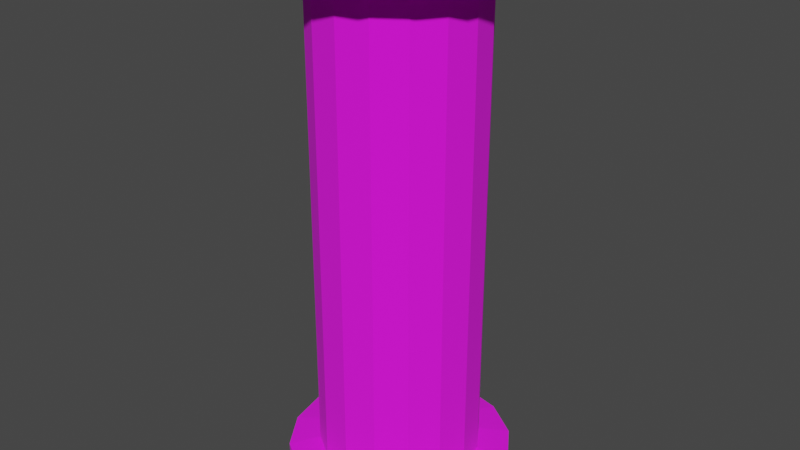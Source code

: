 # Source: Pipe.blend  (saved by Blender 2.91.10; exported with 4.5.12 LTS)
import bpy
from mathutils import Matrix  # noqa: F401  (used for matrix-valued properties, if any)

bpy.ops.wm.read_factory_settings(use_empty=True)
scene = bpy.context.scene
scene.name = 'Scene'

# ---- collections
col_collection = bpy.data.collections.new('Collection'); scene.collection.children.link(col_collection)

# ---- images (referenced by path relative to the original .blend; pixels are not part of the script)
import os
ASSET_DIR = os.environ.get("B2B_ASSET_DIR", "")  # directory of the original .blend (textures are referenced by path, not embedded)
HERE = os.path.dirname(os.path.abspath(__file__))  # packed textures are extracted next to this script under _unpacked/

def load_image(name, relpath, width, height, colorspace="sRGB"):
    """Load a texture the original file referenced (path relative to the .blend, or extracted next to this script)."""
    p = next((c for c in (os.path.join(HERE, relpath), os.path.join(ASSET_DIR, relpath)) if relpath and os.path.exists(c)), "")
    if p:
        img = bpy.data.images.load(p, check_existing=True)
        img.name = name
    else:  # same state as the original file: an image datablock whose file is absent (Cycles renders it pink)
        img = bpy.data.images.new(name, width, height)
        img.source = "FILE"
        img.filepath = "//" + (relpath or name)
    img.colorspace_settings.name = colorspace
    return img
img_pipe_png = load_image('Pipe.png', 'Pipe.png', 1024, 1024, 'sRGB')

# ---- materials (node trees are filled in below, after node groups)
mat_metal_texture = bpy.data.materials.new('Metal Texture')
mat_metal_texture.use_transparent_shadow = False
mat_pipe_black = bpy.data.materials.new('Pipe Black')
mat_pipe_black.use_transparent_shadow = False

# ---- material node trees
mat_metal_texture.use_nodes = True; mat_metal_texture.node_tree.nodes.clear()
_N = mat_metal_texture.node_tree.nodes; _L = mat_metal_texture.node_tree.links
n0 = _N.new('ShaderNodeBsdfPrincipled'); n0.name = 'Principled BSDF'; n0.location = (10, 300)
n0.distribution = 'GGX'
n0.subsurface_method = 'BURLEY'
n0.inputs[2].default_value = 1.0
n0.inputs[3].default_value = 1.45
n0.inputs[27].default_value = (0.0, 0.0, 0.0, 1.0)
n0.inputs[28].default_value = 1.0
n1 = _N.new('ShaderNodeOutputMaterial'); n1.name = 'Material Output'; n1.location = (300, 300)
n2 = _N.new('ShaderNodeTexImage'); n2.name = 'Image Texture'; n2.location = (-280, 280)
n2.image = img_pipe_png
_L.new(n0.outputs[0], n1.inputs[0])
_L.new(n2.outputs[0], n0.inputs[0])
n1.is_active_output = True
mat_pipe_black.use_nodes = True; mat_pipe_black.node_tree.nodes.clear()
_N = mat_pipe_black.node_tree.nodes; _L = mat_pipe_black.node_tree.links
n0 = _N.new('ShaderNodeBsdfPrincipled'); n0.name = 'Principled BSDF'; n0.location = (10, 300)
n0.distribution = 'GGX'
n0.subsurface_method = 'BURLEY'
n0.inputs[0].default_value = (0.0, 0.0, 0.0, 1.0)
n0.inputs[3].default_value = 1.45
n0.inputs[27].default_value = (0.0, 0.0, 0.0, 1.0)
n0.inputs[28].default_value = 1.0
n1 = _N.new('ShaderNodeOutputMaterial'); n1.name = 'Material Output'; n1.location = (300, 300)
_L.new(n0.outputs[0], n1.inputs[0])
n1.is_active_output = True

# ---- world
world_world = bpy.data.worlds.new('World'); scene.world = world_world
world_world.use_nodes = True; world_world.node_tree.nodes.clear()
_N = world_world.node_tree.nodes; _L = world_world.node_tree.links
n0 = _N.new('ShaderNodeOutputWorld'); n0.name = 'World Output'; n0.location = (300, 300)
n1 = _N.new('ShaderNodeBackground'); n1.name = 'Background'; n1.location = (10, 300)
n1.inputs[0].default_value = (0.05088, 0.05088, 0.05088, 1.0)
_L.new(n1.outputs[0], n0.inputs[0])
n0.is_active_output = True
world_world.color = (0.05088, 0.05088, 0.05088)
world_world.use_sun_shadow = False
world_world.sun_shadow_jitter_overblur = 0.0

# ---- meshes
me_cylinder = bpy.data.meshes.new('Cylinder')
me_cylinder.from_pydata([(8.506e-07, 1.0, 5.881), (0.3827, 0.9239, 5.881), (0.7071, 0.7071, 5.881), (0.9239, 0.3827, 5.881), (1.0, -5.96e-08, 5.881), (0.9239, -0.3827, 5.881), (0.7071, -0.7071, 5.881), (0.3827, -0.9239, 5.881), (1.002e-06, -1.0, 5.881), (-0.3827, -0.9239, 5.881), (-0.7071, -0.7071, 5.881), (-0.9239, -0.3827, 5.881), (-1.0, 0.0, 5.881), (-0.9239, 0.3827, 5.881), (-0.7071, 0.7071, 5.881), (-0.3827, 0.9239, 5.881), (0.5313, 1.283, 5.959), (8.61e-07, 1.388, 5.959), (0.9818, 0.9818, 5.959), (1.283, 0.5313, 5.959), (1.388, -5.96e-08, 5.959), (1.283, -0.5313, 5.959), (0.9818, -0.9818, 5.959), (0.5313, -1.283, 5.959), (1.071e-06, -1.388, 5.959), (-0.5313, -1.283, 5.959), (-0.9818, -0.9818, 5.959), (-1.283, -0.5313, 5.959), (-1.388, 0.0, 5.959), (-1.283, 0.5313, 5.959), (-0.9818, 0.9818, 5.959), (-0.5313, 1.283, 5.959), (0.5313, 1.283, 6.319), (9.093e-07, 1.388, 6.319), (0.9818, 0.9818, 6.319), (1.283, 0.5313, 6.319), (1.388, -5.96e-08, 6.319), (1.283, -0.5313, 6.319), (0.9818, -0.9818, 6.319), (0.5313, -1.283, 6.319), (1.119e-06, -1.388, 6.319), (-0.5313, -1.283, 6.319), (-0.9818, -0.9818, 6.319), (-1.283, -0.5313, 6.319), (-1.388, 0.0, 6.319), (-1.283, 0.5313, 6.319), (-0.9818, 0.9818, 6.319), (-0.5313, 1.283, 6.319), (0.4105, 0.9911, 6.319), (9.337e-07, 1.073, 6.319), (0.7586, 0.7585, 6.319), (0.9911, 0.4105, 6.319), (1.073, -5.96e-08, 6.319), (0.9911, -0.4105, 6.319), (0.7586, -0.7585, 6.319), (0.4105, -0.9911, 6.319), (1.096e-06, -1.073, 6.319), (-0.4105, -0.9911, 6.319), (-0.7585, -0.7586, 6.319), (-0.9911, -0.4105, 6.319), (-1.073, 0.0, 6.319), (-0.9911, 0.4105, 6.319), (-0.7585, 0.7586, 6.319), (-0.4105, 0.9911, 6.319), (0.4105, 0.9911, 5.932), (8.194e-07, 1.073, 5.932), (0.7586, 0.7585, 5.932), (0.9911, 0.4105, 5.932), (1.073, -5.96e-08, 5.932), (0.9911, -0.4105, 5.932), (0.7586, -0.7585, 5.932), (0.4105, -0.9911, 5.932), (9.814e-07, -1.073, 5.932), (-0.4105, -0.9911, 5.932), (-0.7585, -0.7586, 5.932), (-0.9911, -0.4105, 5.932), (-1.073, 0.0, 5.932), (-0.9911, 0.4105, 5.932), (-0.7585, 0.7586, 5.932), (-0.4105, 0.9911, 5.932), (-1.748e-07, 1.0, 0.01616), (0.3827, 0.9239, 0.01616), (0.7071, 0.7071, 0.01616), (0.9239, 0.3827, 0.01616), (1.0, -5.96e-08, 0.01616), (0.9239, -0.3827, 0.01616), (0.7071, -0.7071, 0.01616), (0.3827, -0.9239, 0.01616), (-2.381e-08, -1.0, 0.01616), (-0.3827, -0.9239, 0.01616), (-0.7071, -0.7071, 0.01616), (-0.9239, -0.3827, 0.01616), (-1.0, 0.0, 0.01616), (-0.9239, 0.3827, 0.01616), (-0.7071, 0.7071, 0.01616), (-0.3827, 0.9239, 0.01616), (0.5313, 1.283, -0.06263), (-1.919e-07, 1.388, -0.06263), (0.9818, 0.9818, -0.06263), (1.283, 0.5313, -0.06263), (1.388, -5.96e-08, -0.06263), (1.283, -0.5313, -0.06263), (0.9818, -0.9818, -0.06263), (0.5313, -1.283, -0.06263), (1.77e-08, -1.388, -0.06263), (-0.5313, -1.283, -0.06263), (-0.9818, -0.9818, -0.06263), (-1.283, -0.5313, -0.06263), (-1.388, 0.0, -0.06263), (-1.283, 0.5313, -0.06263), (-0.9818, 0.9818, -0.06263), (-0.5313, 1.283, -0.06263), (0.5313, 1.283, -0.4218), (-2.693e-07, 1.388, -0.4218), (0.9818, 0.9818, -0.4218), (1.283, 0.5313, -0.4218), (1.388, -5.96e-08, -0.4218), (1.283, -0.5313, -0.4218), (0.9818, -0.9818, -0.4218), (0.5313, -1.283, -0.4218), (-5.96e-08, -1.388, -0.4218), (-0.5313, -1.283, -0.4218), (-0.9818, -0.9818, -0.4218), (-1.283, -0.5313, -0.4218), (-1.388, 0.0, -0.4218), (-1.283, 0.5313, -0.4218), (-0.9818, 0.9818, -0.4218), (-0.5313, 1.283, -0.4218), (0.4105, 0.9911, -0.4218), (-2.449e-07, 1.073, -0.4218), (0.7585, 0.7585, -0.4218), (0.9911, 0.4105, -0.4218), (1.073, -5.96e-08, -0.4218), (0.9911, -0.4105, -0.4218), (0.7585, -0.7585, -0.4218), (0.4105, -0.9911, -0.4218), (-8.289e-08, -1.073, -0.4218), (-0.4105, -0.9911, -0.4218), (-0.7585, -0.7586, -0.4218), (-0.9911, -0.4105, -0.4218), (-1.073, 0.0, -0.4218), (-0.9911, 0.4105, -0.4218), (-0.7585, 0.7586, -0.4218), (-0.4105, 0.9911, -0.4218), (0.4105, 0.9911, -0.03543), (-2.24e-07, 1.073, -0.03543), (0.7585, 0.7585, -0.03543), (0.9911, 0.4105, -0.03543), (1.073, -5.96e-08, -0.03543), (0.9911, -0.4105, -0.03543), (0.7585, -0.7585, -0.03543), (0.4105, -0.9911, -0.03543), (-6.208e-08, -1.073, -0.03543), (-0.4105, -0.9911, -0.03543), (-0.7585, -0.7586, -0.03543), (-0.9911, -0.4105, -0.03543), (-1.073, 0.0, -0.03543), (-0.9911, 0.4105, -0.03543), (-0.7585, 0.7586, -0.03543), (-0.4105, 0.9911, -0.03543), (3.379e-07, 1.0, 2.948), (0.3827, 0.9239, 2.948), (0.7071, 0.7071, 2.948), (0.9239, 0.3827, 2.948), (1.0, -5.96e-08, 2.948), (0.9239, -0.3827, 2.948), (0.7071, -0.7071, 2.948), (0.3827, -0.9239, 2.948), (4.889e-07, -1.0, 2.948), (-0.3827, -0.9239, 2.948), (-0.7071, -0.7071, 2.948), (-0.9239, -0.3827, 2.948), (-1.0, 0.0, 2.948), (-0.9239, 0.3827, 2.948), (-0.7071, 0.7071, 2.948), (-0.3827, 0.9239, 2.948)], [], [(160, 0, 1, 161), (161, 1, 2, 162), (162, 2, 3, 163), (163, 3, 4, 164), (164, 4, 5, 165), (165, 5, 6, 166), (166, 6, 7, 167), (167, 7, 8, 168), (168, 8, 9, 169), (169, 9, 10, 170), (170, 10, 11, 171), (171, 11, 12, 172), (172, 12, 13, 173), (173, 13, 14, 174), (6, 5, 21, 22), (174, 14, 15, 175), (175, 15, 0, 160), (30, 29, 45, 46), (11, 10, 26, 27), (0, 15, 31, 17), (4, 3, 19, 20), (9, 8, 24, 25), (14, 13, 29, 30), (2, 1, 16, 18), (7, 6, 22, 23), (12, 11, 27, 28), (5, 4, 20, 21), (10, 9, 25, 26), (15, 14, 30, 31), (3, 2, 18, 19), (8, 7, 23, 24), (13, 12, 28, 29), (1, 0, 17, 16), (36, 35, 51, 52), (23, 22, 38, 39), (31, 30, 46, 47), (24, 23, 39, 40), (16, 17, 33, 32), (17, 31, 47, 33), (25, 24, 40, 41), (18, 16, 32, 34), (26, 25, 41, 42), (19, 18, 34, 35), (27, 26, 42, 43), (20, 19, 35, 36), (28, 27, 43, 44), (21, 20, 36, 37), (29, 28, 44, 45), (22, 21, 37, 38), (57, 56, 72, 73), (44, 43, 59, 60), (37, 36, 52, 53), (45, 44, 60, 61), (38, 37, 53, 54), (46, 45, 61, 62), (39, 38, 54, 55), (47, 46, 62, 63), (40, 39, 55, 56), (32, 33, 49, 48), (33, 47, 63, 49), (41, 40, 56, 57), (34, 32, 48, 50), (42, 41, 57, 58), (35, 34, 50, 51), (43, 42, 58, 59), (64, 65, 79, 78, 77, 76, 75, 74, 73, 72, 71, 70, 69, 68, 67, 66), (50, 48, 64, 66), (58, 57, 73, 74), (51, 50, 66, 67), (59, 58, 74, 75), (52, 51, 67, 68), (60, 59, 75, 76), (53, 52, 68, 69), (61, 60, 76, 77), (54, 53, 69, 70), (62, 61, 77, 78), (55, 54, 70, 71), (63, 62, 78, 79), (56, 55, 71, 72), (48, 49, 65, 64), (49, 63, 79, 65), (160, 161, 81, 80), (161, 162, 82, 81), (162, 163, 83, 82), (163, 164, 84, 83), (164, 165, 85, 84), (165, 166, 86, 85), (166, 167, 87, 86), (167, 168, 88, 87), (168, 169, 89, 88), (169, 170, 90, 89), (170, 171, 91, 90), (171, 172, 92, 91), (172, 173, 93, 92), (173, 174, 94, 93), (86, 102, 101, 85), (174, 175, 95, 94), (175, 160, 80, 95), (110, 126, 125, 109), (91, 107, 106, 90), (80, 97, 111, 95), (84, 100, 99, 83), (89, 105, 104, 88), (94, 110, 109, 93), (82, 98, 96, 81), (87, 103, 102, 86), (92, 108, 107, 91), (85, 101, 100, 84), (90, 106, 105, 89), (95, 111, 110, 94), (83, 99, 98, 82), (88, 104, 103, 87), (93, 109, 108, 92), (81, 96, 97, 80), (116, 132, 131, 115), (103, 119, 118, 102), (111, 127, 126, 110), (104, 120, 119, 103), (96, 112, 113, 97), (97, 113, 127, 111), (105, 121, 120, 104), (98, 114, 112, 96), (106, 122, 121, 105), (99, 115, 114, 98), (107, 123, 122, 106), (100, 116, 115, 99), (108, 124, 123, 107), (101, 117, 116, 100), (109, 125, 124, 108), (102, 118, 117, 101), (137, 153, 152, 136), (124, 140, 139, 123), (117, 133, 132, 116), (125, 141, 140, 124), (118, 134, 133, 117), (126, 142, 141, 125), (119, 135, 134, 118), (127, 143, 142, 126), (120, 136, 135, 119), (112, 128, 129, 113), (113, 129, 143, 127), (121, 137, 136, 120), (114, 130, 128, 112), (122, 138, 137, 121), (115, 131, 130, 114), (123, 139, 138, 122), (144, 146, 147, 148, 149, 150, 151, 152, 153, 154, 155, 156, 157, 158, 159, 145), (130, 146, 144, 128), (138, 154, 153, 137), (131, 147, 146, 130), (139, 155, 154, 138), (132, 148, 147, 131), (140, 156, 155, 139), (133, 149, 148, 132), (141, 157, 156, 140), (134, 150, 149, 133), (142, 158, 157, 141), (135, 151, 150, 134), (143, 159, 158, 142), (136, 152, 151, 135), (128, 144, 145, 129), (129, 145, 159, 143)])
me_cylinder.polygons.foreach_set('material_index', [0, 0, 0, 0, 0, 0, 0, 0, 0, 0, 0, 0, 0, 0, 0, 0, 0, 0, 0, 0, 0, 0, 0, 0, 0, 0, 0, 0, 0, 0, 0, 0, 0, 0, 0, 0, 0, 0, 0, 0, 0, 0, 0, 0, 0, 0, 0, 0, 0, 0, 0, 0, 0, 0, 0, 0, 0, 0, 0, 0, 0, 0, 0, 0, 0, 1, 0, 0, 0, 0, 0, 0, 0, 0, 0, 0, 0, 0, 0, 0, 0, 0, 0, 0, 0, 0, 0, 0, 0, 0, 0, 0, 0, 0, 0, 0, 0, 0, 0, 0, 0, 0, 0, 0, 0, 0, 0, 0, 0, 0, 0, 0, 0, 0, 0, 0, 0, 0, 0, 0, 0, 0, 0, 0, 0, 0, 0, 0, 0, 0, 0, 0, 0, 0, 0, 0, 0, 0, 0, 0, 0, 0, 0, 0, 0, 0, 1, 0, 0, 0, 0, 0, 0, 0, 0, 0, 0, 0, 0, 0, 0, 0])
_uv = me_cylinder.uv_layers.new(name='UVMap')
_uv.uv.foreach_set('vector', [1.594, -0.005525, 1.594, 1.015, 1.432, 1.015, 1.432, -0.005525, 1.432, -0.005525, 1.432, 1.015, 1.269, 1.015, 1.269, -0.005525, 1.269, -0.005525, 1.269, 1.015, 1.106, 1.015, 1.106, -0.005525, 1.106, -0.005525, 1.106, 1.015, 0.9427, 1.015, 0.9427, -0.005525, 0.9427, -0.005525, 0.9427, 1.015, 0.7797, 1.015, 0.7797, -0.005525, 0.7797, -0.005525, 0.7797, 1.015, 0.6168, 1.015, 0.6168, -0.005525, 0.6168, -0.005525, 0.6168, 1.015, 0.4538, 1.015, 0.4538, -0.005525, 0.4538, -0.005525, 0.4538, 1.015, 0.2909, 1.015, 0.2909, -0.005525, 0.2909, -0.005525, 0.2909, 1.015, 0.1279, 1.015, 0.1279, -0.005525, 0.1279, -0.005525, 0.1279, 1.015, -0.03505, 1.015, -0.03505, -0.005525, -0.03505, -0.005525, -0.03505, 1.015, -0.198, 1.015, -0.198, -0.005525, -0.198, -0.005525, -0.198, 1.015, -0.361, 1.015, -0.361, -0.005525, -0.361, -0.005525, -0.361, 1.015, -0.5239, 1.015, -0.5239, -0.005525, -0.5239, -0.005525, -0.5239, 1.015, -0.6869, 1.015, -0.6869, -0.005525, 0.625, 1.0, 0.6875, 1.0, 0.6875, 1.0, 0.625, 1.0, -0.6869, -0.005525, -0.6869, 1.015, -0.8498, 1.015, -0.8498, -0.005525, -0.8498, -0.005525, -0.8498, 1.015, -1.013, 1.015, -1.013, -0.005525, 0.125, 1.0, 0.1875, 1.0, 0.1875, 1.0, 0.125, 1.0, 0.3125, 1.0, 0.375, 1.0, 0.375, 1.0, 0.3125, 1.0, 0.0, 1.0, 0.0625, 1.0, 0.0625, 1.0, 0.0, 1.0, 0.75, 1.0, 0.8125, 1.0, 0.8125, 1.0, 0.75, 1.0, 0.4375, 1.0, 0.5, 1.0, 0.5, 1.0, 0.4375, 1.0, 0.125, 1.0, 0.1875, 1.0, 0.1875, 1.0, 0.125, 1.0, 0.875, 1.0, 0.9375, 1.0, 0.9375, 1.0, 0.875, 1.0, 0.5625, 1.0, 0.625, 1.0, 0.625, 1.0, 0.5625, 1.0, 0.25, 1.0, 0.3125, 1.0, 0.3125, 1.0, 0.25, 1.0, 0.6875, 1.0, 0.75, 1.0, 0.75, 1.0, 0.6875, 1.0, 0.375, 1.0, 0.4375, 1.0, 0.4375, 1.0, 0.375, 1.0, 0.0625, 1.0, 0.125, 1.0, 0.125, 1.0, 0.0625, 1.0, 0.8125, 1.0, 0.875, 1.0, 0.875, 1.0, 0.8125, 1.0, 0.5, 1.0, 0.5625, 1.0, 0.5625, 1.0, 0.5, 1.0, 0.1875, 1.0, 0.25, 1.0, 0.25, 1.0, 0.1875, 1.0, 0.9375, 1.0, 1.0, 1.0, 1.0, 1.0, 0.9375, 1.0, 0.75, 1.0, 0.8125, 1.0, 0.8125, 1.0, 0.75, 1.0, 0.5625, 1.0, 0.625, 1.0, 0.625, 1.0, 0.5625, 1.0, 0.0625, 1.0, 0.125, 1.0, 0.125, 1.0, 0.0625, 1.0, 0.5, 1.0, 0.5625, 1.0, 0.5625, 1.0, 0.5, 1.0, 0.9375, 1.0, 1.0, 1.0, 1.0, 1.0, 0.9375, 1.0, 0.0, 1.0, 0.0625, 1.0, 0.0625, 1.0, 0.0, 1.0, 0.4375, 1.0, 0.5, 1.0, 0.5, 1.0, 0.4375, 1.0, 0.875, 1.0, 0.9375, 1.0, 0.9375, 1.0, 0.875, 1.0, 0.375, 1.0, 0.4375, 1.0, 0.4375, 1.0, 0.375, 1.0, 0.8125, 1.0, 0.875, 1.0, 0.875, 1.0, 0.8125, 1.0, 0.3125, 1.0, 0.375, 1.0, 0.375, 1.0, 0.3125, 1.0, 0.75, 1.0, 0.8125, 1.0, 0.8125, 1.0, 0.75, 1.0, 0.25, 1.0, 0.3125, 1.0, 0.3125, 1.0, 0.25, 1.0, 0.6875, 1.0, 0.75, 1.0, 0.75, 1.0, 0.6875, 1.0, 0.1875, 1.0, 0.25, 1.0, 0.25, 1.0, 0.1875, 1.0, 0.625, 1.0, 0.6875, 1.0, 0.6875, 1.0, 0.625, 1.0, 0.4375, 1.0, 0.5, 1.0, 0.5, 1.0, 0.4375, 1.0, 0.25, 1.0, 0.3125, 1.0, 0.3125, 1.0, 0.25, 1.0, 0.6875, 1.0, 0.75, 1.0, 0.75, 1.0, 0.6875, 1.0, 0.1875, 1.0, 0.25, 1.0, 0.25, 1.0, 0.1875, 1.0, 0.625, 1.0, 0.6875, 1.0, 0.6875, 1.0, 0.625, 1.0, 0.125, 1.0, 0.1875, 1.0, 0.1875, 1.0, 0.125, 1.0, 0.5625, 1.0, 0.625, 1.0, 0.625, 1.0, 0.5625, 1.0, 0.0625, 1.0, 0.125, 1.0, 0.125, 1.0, 0.0625, 1.0, 0.5, 1.0, 0.5625, 1.0, 0.5625, 1.0, 0.5, 1.0, 0.9375, 1.0, 1.0, 1.0, 1.0, 1.0, 0.9375, 1.0, 0.0, 1.0, 0.0625, 1.0, 0.0625, 1.0, 0.0, 1.0, 0.4375, 1.0, 0.5, 1.0, 0.5, 1.0, 0.4375, 1.0, 0.875, 1.0, 0.9375, 1.0, 0.9375, 1.0, 0.875, 1.0, 0.375, 1.0, 0.4375, 1.0, 0.4375, 1.0, 0.375, 1.0, 0.8125, 1.0, 0.875, 1.0, 0.875, 1.0, 0.8125, 1.0, 0.3125, 1.0, 0.375, 1.0, 0.375, 1.0, 0.3125, 1.0, 0.2985, 0.1323, 0.286, 0.1348, 0.2735, 0.1323, 0.2628, 0.1252, 0.2557, 0.1145, 0.2532, 0.102, 0.2557, 0.08945, 0.2628, 0.07881, 0.2735, 0.0717, 0.286, 0.06921, 0.2985, 0.0717, 0.3092, 0.07881, 0.3163, 0.08945, 0.3188, 0.102, 0.3163, 0.1145, 0.3092, 0.1252, 0.875, 1.0, 0.9375, 1.0, 0.9375, 1.0, 0.875, 1.0, 0.375, 1.0, 0.4375, 1.0, 0.4375, 1.0, 0.375, 1.0, 0.8125, 1.0, 0.875, 1.0, 0.875, 1.0, 0.8125, 1.0, 0.3125, 1.0, 0.375, 1.0, 0.375, 1.0, 0.3125, 1.0, 0.75, 1.0, 0.8125, 1.0, 0.8125, 1.0, 0.75, 1.0, 0.25, 1.0, 0.3125, 1.0, 0.3125, 1.0, 0.25, 1.0, 0.6875, 1.0, 0.75, 1.0, 0.75, 1.0, 0.6875, 1.0, 0.1875, 1.0, 0.25, 1.0, 0.25, 1.0, 0.1875, 1.0, 0.625, 1.0, 0.6875, 1.0, 0.6875, 1.0, 0.625, 1.0, 0.125, 1.0, 0.1875, 1.0, 0.1875, 1.0, 0.125, 1.0, 0.5625, 1.0, 0.625, 1.0, 0.625, 1.0, 0.5625, 1.0, 0.0625, 1.0, 0.125, 1.0, 0.125, 1.0, 0.0625, 1.0, 0.5, 1.0, 0.5625, 1.0, 0.5625, 1.0, 0.5, 1.0, 0.9375, 1.0, 1.0, 1.0, 1.0, 1.0, 0.9375, 1.0, 0.0, 1.0, 0.0625, 1.0, 0.0625, 1.0, 0.0, 1.0, 1.377, -0.002407, 1.217, -0.002407, 1.217, 1.009, 1.377, 1.009, 1.217, -0.002407, 1.058, -0.002407, 1.058, 1.009, 1.217, 1.009, 1.058, -0.002407, 0.8988, -0.002407, 0.8988, 1.009, 1.058, 1.009, 0.8988, -0.002407, 0.7395, -0.002407, 0.7395, 1.009, 0.8988, 1.009, 0.7395, -0.002407, 0.5802, -0.002407, 0.5802, 1.009, 0.7395, 1.009, 0.5802, -0.002407, 0.4209, -0.002407, 0.4209, 1.009, 0.5802, 1.009, 0.4209, -0.002407, 0.2617, -0.002407, 0.2617, 1.009, 0.4209, 1.009, 0.2617, -0.002407, 0.1024, -0.002407, 0.1024, 1.009, 0.2617, 1.009, 0.1024, -0.002407, -0.05692, -0.002407, -0.05692, 1.009, 0.1024, 1.009, -0.05692, -0.002407, -0.2162, -0.002407, -0.2162, 1.009, -0.05692, 1.009, -0.2162, -0.002407, -0.3755, -0.002407, -0.3755, 1.009, -0.2162, 1.009, -0.3755, -0.002407, -0.5348, -0.002407, -0.5348, 1.009, -0.3755, 1.009, -0.5348, -0.002407, -0.6941, -0.002407, -0.6941, 1.009, -0.5348, 1.009, -0.6941, -0.002407, -0.8534, -0.002407, -0.8534, 1.009, -0.6941, 1.009, 0.625, 1.0, 0.625, 1.0, 0.6875, 1.0, 0.6875, 1.0, -0.8534, -0.002407, -1.013, -0.002407, -1.013, 1.009, -0.8534, 1.009, -1.013, -0.002407, -1.172, -0.002407, -1.172, 1.009, -1.013, 1.009, 0.125, 1.0, 0.125, 1.0, 0.1875, 1.0, 0.1875, 1.0, 0.3125, 1.0, 0.3125, 1.0, 0.375, 1.0, 0.375, 1.0, 0.0, 1.0, 0.0, 1.0, 0.0625, 1.0, 0.0625, 1.0, 0.75, 1.0, 0.75, 1.0, 0.8125, 1.0, 0.8125, 1.0, 0.4375, 1.0, 0.4375, 1.0, 0.5, 1.0, 0.5, 1.0, 0.125, 1.0, 0.125, 1.0, 0.1875, 1.0, 0.1875, 1.0, 0.875, 1.0, 0.875, 1.0, 0.9375, 1.0, 0.9375, 1.0, 0.5625, 1.0, 0.5625, 1.0, 0.625, 1.0, 0.625, 1.0, 0.25, 1.0, 0.25, 1.0, 0.3125, 1.0, 0.3125, 1.0, 0.6875, 1.0, 0.6875, 1.0, 0.75, 1.0, 0.75, 1.0, 0.375, 1.0, 0.375, 1.0, 0.4375, 1.0, 0.4375, 1.0, 0.0625, 1.0, 0.0625, 1.0, 0.125, 1.0, 0.125, 1.0, 0.8125, 1.0, 0.8125, 1.0, 0.875, 1.0, 0.875, 1.0, 0.5, 1.0, 0.5, 1.0, 0.5625, 1.0, 0.5625, 1.0, 0.1875, 1.0, 0.1875, 1.0, 0.25, 1.0, 0.25, 1.0, 0.9375, 1.0, 0.9375, 1.0, 1.0, 1.0, 1.0, 1.0, 0.75, 1.0, 0.75, 1.0, 0.8125, 1.0, 0.8125, 1.0, 0.5625, 1.0, 0.5625, 1.0, 0.625, 1.0, 0.625, 1.0, 0.0625, 1.0, 0.0625, 1.0, 0.125, 1.0, 0.125, 1.0, 0.5, 1.0, 0.5, 1.0, 0.5625, 1.0, 0.5625, 1.0, 0.9375, 1.0, 0.9375, 1.0, 1.0, 1.0, 1.0, 1.0, 0.0, 1.0, 0.0, 1.0, 0.0625, 1.0, 0.0625, 1.0, 0.4375, 1.0, 0.4375, 1.0, 0.5, 1.0, 0.5, 1.0, 0.875, 1.0, 0.875, 1.0, 0.9375, 1.0, 0.9375, 1.0, 0.375, 1.0, 0.375, 1.0, 0.4375, 1.0, 0.4375, 1.0, 0.8125, 1.0, 0.8125, 1.0, 0.875, 1.0, 0.875, 1.0, 0.3125, 1.0, 0.3125, 1.0, 0.375, 1.0, 0.375, 1.0, 0.75, 1.0, 0.75, 1.0, 0.8125, 1.0, 0.8125, 1.0, 0.25, 1.0, 0.25, 1.0, 0.3125, 1.0, 0.3125, 1.0, 0.6875, 1.0, 0.6875, 1.0, 0.75, 1.0, 0.75, 1.0, 0.1875, 1.0, 0.1875, 1.0, 0.25, 1.0, 0.25, 1.0, 0.625, 1.0, 0.625, 1.0, 0.6875, 1.0, 0.6875, 1.0, 0.4375, 1.0, 0.4375, 1.0, 0.5, 1.0, 0.5, 1.0, 0.25, 1.0, 0.25, 1.0, 0.3125, 1.0, 0.3125, 1.0, 0.6875, 1.0, 0.6875, 1.0, 0.75, 1.0, 0.75, 1.0, 0.1875, 1.0, 0.1875, 1.0, 0.25, 1.0, 0.25, 1.0, 0.625, 1.0, 0.625, 1.0, 0.6875, 1.0, 0.6875, 1.0, 0.125, 1.0, 0.125, 1.0, 0.1875, 1.0, 0.1875, 1.0, 0.5625, 1.0, 0.5625, 1.0, 0.625, 1.0, 0.625, 1.0, 0.0625, 1.0, 0.0625, 1.0, 0.125, 1.0, 0.125, 1.0, 0.5, 1.0, 0.5, 1.0, 0.5625, 1.0, 0.5625, 1.0, 0.9375, 1.0, 0.9375, 1.0, 1.0, 1.0, 1.0, 1.0, 0.0, 1.0, 0.0, 1.0, 0.0625, 1.0, 0.0625, 1.0, 0.4375, 1.0, 0.4375, 1.0, 0.5, 1.0, 0.5, 1.0, 0.875, 1.0, 0.875, 1.0, 0.9375, 1.0, 0.9375, 1.0, 0.375, 1.0, 0.375, 1.0, 0.4375, 1.0, 0.4375, 1.0, 0.8125, 1.0, 0.8125, 1.0, 0.875, 1.0, 0.875, 1.0, 0.3125, 1.0, 0.3125, 1.0, 0.375, 1.0, 0.375, 1.0, 0.2777, 0.07419, 0.2672, 0.08119, 0.2602, 0.09165, 0.2577, 0.104, 0.2602, 0.1163, 0.2672, 0.1268, 0.2777, 0.1338, 0.29, 0.1363, 0.3023, 0.1338, 0.3128, 0.1268, 0.3198, 0.1163, 0.3223, 0.104, 0.3198, 0.09165, 0.3128, 0.08119, 0.3023, 0.07419, 0.29, 0.07174, 0.875, 1.0, 0.875, 1.0, 0.9375, 1.0, 0.9375, 1.0, 0.375, 1.0, 0.375, 1.0, 0.4375, 1.0, 0.4375, 1.0, 0.8125, 1.0, 0.8125, 1.0, 0.875, 1.0, 0.875, 1.0, 0.3125, 1.0, 0.3125, 1.0, 0.375, 1.0, 0.375, 1.0, 0.75, 1.0, 0.75, 1.0, 0.8125, 1.0, 0.8125, 1.0, 0.25, 1.0, 0.25, 1.0, 0.3125, 1.0, 0.3125, 1.0, 0.6875, 1.0, 0.6875, 1.0, 0.75, 1.0, 0.75, 1.0, 0.1875, 1.0, 0.1875, 1.0, 0.25, 1.0, 0.25, 1.0, 0.625, 1.0, 0.625, 1.0, 0.6875, 1.0, 0.6875, 1.0, 0.125, 1.0, 0.125, 1.0, 0.1875, 1.0, 0.1875, 1.0, 0.5625, 1.0, 0.5625, 1.0, 0.625, 1.0, 0.625, 1.0, 0.0625, 1.0, 0.0625, 1.0, 0.125, 1.0, 0.125, 1.0, 0.5, 1.0, 0.5, 1.0, 0.5625, 1.0, 0.5625, 1.0, 0.9375, 1.0, 0.9375, 1.0, 1.0, 1.0, 1.0, 1.0, 0.0, 1.0, 0.0, 1.0, 0.0625, 1.0, 0.0625, 1.0])
me_cylinder.materials.append(mat_metal_texture)
me_cylinder.materials.append(mat_pipe_black)
me_cylinder.use_remesh_fix_poles = True
me_cylinder.use_remesh_preserve_attributes = False
me_cylinder.use_mirror_vertex_groups = False
me_cylinder.update()

# ---- objects
ob_pipe = bpy.data.objects.new('Pipe', me_cylinder)

# ---- transforms, parenting, visibility, modifiers, constraints
ob_pipe.location = (0.0, 0.0, 0.0)
ob_pipe.lineart.crease_threshold = 0.0

# ---- collection membership
col_collection.objects.link(ob_pipe)

# ---- scene / render settings (as saved in the file)
scene.frame_start = 1; scene.frame_end = 250; scene.frame_set(1)
scene.render.engine = 'BLENDER_EEVEE_NEXT'
scene.cycles.use_denoising = False
scene.cycles.samples = 128
scene.cycles.sampling_pattern = 'TABULATED_SOBOL'
scene.cycles.use_adaptive_sampling = False
scene.cycles.use_light_tree = False
scene.view_settings.view_transform = 'Filmic'
bpy.context.view_layer.update()

# ---- added for rendering (the .blend has no active camera and no usable light): camera, sun
cam_auto = bpy.data.cameras.new('AutoCamera')
cam_auto.lens = 50.0
cam_auto.sensor_width = 36.0
cam_auto.clip_end = 1000.0
ob_auto_camera = bpy.data.objects.new('AutoCamera', cam_auto)
scene.collection.objects.link(ob_auto_camera)
ob_auto_camera.location = (7.21759, -8.66111, 8.72251)
ob_auto_camera.rotation_euler = (1.09748, -7.21219e-08, 0.694738)
scene.camera = ob_auto_camera
light_auto_sun = bpy.data.lights.new('AutoSun', 'SUN')
light_auto_sun.energy = 3.0
light_auto_sun.angle = 0.0523599
ob_auto_sun = bpy.data.objects.new('AutoSun', light_auto_sun)
scene.collection.objects.link(ob_auto_sun)
ob_auto_sun.rotation_euler = (0.872665, 0.174533, 0.523599)
bpy.context.view_layer.update()
